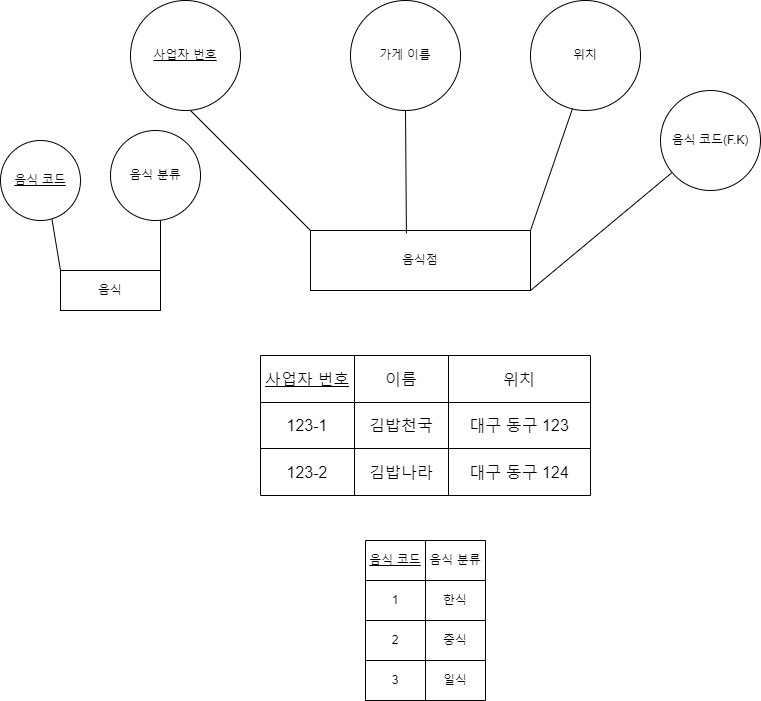

The diagram above was exported from draw.io. Its source (the exported page's mxGraphModel, read from the mxfile embedded in the PNG):
<mxGraphModel dx="1434" dy="790" grid="1" gridSize="10" guides="1" tooltips="1" connect="1" arrows="1" fold="1" page="1" pageScale="1" pageWidth="827" pageHeight="1169" math="0" shadow="0">
  <root>
    <mxCell id="0" />
    <mxCell id="1" parent="0" />
    <mxCell id="nzObPi_0MkkOfV61vMvv-2" value="음식점" style="rounded=0;whiteSpace=wrap;html=1;" parent="1" vertex="1">
      <mxGeometry x="320" y="390" width="220" height="60" as="geometry" />
    </mxCell>
    <mxCell id="nzObPi_0MkkOfV61vMvv-3" value="위치" style="ellipse;whiteSpace=wrap;html=1;aspect=fixed;" parent="1" vertex="1">
      <mxGeometry x="540" y="160" width="110" height="110" as="geometry" />
    </mxCell>
    <mxCell id="nzObPi_0MkkOfV61vMvv-4" value="가게 이름" style="ellipse;whiteSpace=wrap;html=1;aspect=fixed;" parent="1" vertex="1">
      <mxGeometry x="360" y="160" width="110" height="110" as="geometry" />
    </mxCell>
    <mxCell id="nzObPi_0MkkOfV61vMvv-7" value="" style="shape=table;startSize=0;container=1;collapsible=0;childLayout=tableLayout;fontSize=16;" parent="1" vertex="1">
      <mxGeometry x="270" y="515" width="330" height="140" as="geometry" />
    </mxCell>
    <mxCell id="nzObPi_0MkkOfV61vMvv-8" value="" style="shape=tableRow;horizontal=0;startSize=0;swimlaneHead=0;swimlaneBody=0;strokeColor=inherit;top=0;left=0;bottom=0;right=0;collapsible=0;dropTarget=0;fillColor=none;points=[[0,0.5],[1,0.5]];portConstraint=eastwest;fontSize=16;" parent="nzObPi_0MkkOfV61vMvv-7" vertex="1">
      <mxGeometry width="330" height="47" as="geometry" />
    </mxCell>
    <mxCell id="nzObPi_0MkkOfV61vMvv-9" value="&lt;u&gt;사업자 번호&lt;/u&gt;" style="shape=partialRectangle;html=1;whiteSpace=wrap;connectable=0;strokeColor=inherit;overflow=hidden;fillColor=none;top=0;left=0;bottom=0;right=0;pointerEvents=1;fontSize=16;" parent="nzObPi_0MkkOfV61vMvv-8" vertex="1">
      <mxGeometry width="94" height="47" as="geometry">
        <mxRectangle width="94" height="47" as="alternateBounds" />
      </mxGeometry>
    </mxCell>
    <mxCell id="nzObPi_0MkkOfV61vMvv-10" value="이름" style="shape=partialRectangle;html=1;whiteSpace=wrap;connectable=0;strokeColor=inherit;overflow=hidden;fillColor=none;top=0;left=0;bottom=0;right=0;pointerEvents=1;fontSize=16;" parent="nzObPi_0MkkOfV61vMvv-8" vertex="1">
      <mxGeometry x="94" width="94" height="47" as="geometry">
        <mxRectangle width="94" height="47" as="alternateBounds" />
      </mxGeometry>
    </mxCell>
    <mxCell id="nzObPi_0MkkOfV61vMvv-11" value="위치" style="shape=partialRectangle;html=1;whiteSpace=wrap;connectable=0;strokeColor=inherit;overflow=hidden;fillColor=none;top=0;left=0;bottom=0;right=0;pointerEvents=1;fontSize=16;" parent="nzObPi_0MkkOfV61vMvv-8" vertex="1">
      <mxGeometry x="188" width="142" height="47" as="geometry">
        <mxRectangle width="142" height="47" as="alternateBounds" />
      </mxGeometry>
    </mxCell>
    <mxCell id="nzObPi_0MkkOfV61vMvv-12" value="" style="shape=tableRow;horizontal=0;startSize=0;swimlaneHead=0;swimlaneBody=0;strokeColor=inherit;top=0;left=0;bottom=0;right=0;collapsible=0;dropTarget=0;fillColor=none;points=[[0,0.5],[1,0.5]];portConstraint=eastwest;fontSize=16;" parent="nzObPi_0MkkOfV61vMvv-7" vertex="1">
      <mxGeometry y="47" width="330" height="46" as="geometry" />
    </mxCell>
    <mxCell id="nzObPi_0MkkOfV61vMvv-13" value="123-1" style="shape=partialRectangle;html=1;whiteSpace=wrap;connectable=0;strokeColor=inherit;overflow=hidden;fillColor=none;top=0;left=0;bottom=0;right=0;pointerEvents=1;fontSize=16;" parent="nzObPi_0MkkOfV61vMvv-12" vertex="1">
      <mxGeometry width="94" height="46" as="geometry">
        <mxRectangle width="94" height="46" as="alternateBounds" />
      </mxGeometry>
    </mxCell>
    <mxCell id="nzObPi_0MkkOfV61vMvv-14" value="김밥천국" style="shape=partialRectangle;html=1;whiteSpace=wrap;connectable=0;strokeColor=inherit;overflow=hidden;fillColor=none;top=0;left=0;bottom=0;right=0;pointerEvents=1;fontSize=16;" parent="nzObPi_0MkkOfV61vMvv-12" vertex="1">
      <mxGeometry x="94" width="94" height="46" as="geometry">
        <mxRectangle width="94" height="46" as="alternateBounds" />
      </mxGeometry>
    </mxCell>
    <mxCell id="nzObPi_0MkkOfV61vMvv-15" value="대구 동구 123" style="shape=partialRectangle;html=1;whiteSpace=wrap;connectable=0;strokeColor=inherit;overflow=hidden;fillColor=none;top=0;left=0;bottom=0;right=0;pointerEvents=1;fontSize=16;" parent="nzObPi_0MkkOfV61vMvv-12" vertex="1">
      <mxGeometry x="188" width="142" height="46" as="geometry">
        <mxRectangle width="142" height="46" as="alternateBounds" />
      </mxGeometry>
    </mxCell>
    <mxCell id="nzObPi_0MkkOfV61vMvv-16" value="" style="shape=tableRow;horizontal=0;startSize=0;swimlaneHead=0;swimlaneBody=0;strokeColor=inherit;top=0;left=0;bottom=0;right=0;collapsible=0;dropTarget=0;fillColor=none;points=[[0,0.5],[1,0.5]];portConstraint=eastwest;fontSize=16;" parent="nzObPi_0MkkOfV61vMvv-7" vertex="1">
      <mxGeometry y="93" width="330" height="47" as="geometry" />
    </mxCell>
    <mxCell id="nzObPi_0MkkOfV61vMvv-17" value="123-2" style="shape=partialRectangle;html=1;whiteSpace=wrap;connectable=0;strokeColor=inherit;overflow=hidden;fillColor=none;top=0;left=0;bottom=0;right=0;pointerEvents=1;fontSize=16;" parent="nzObPi_0MkkOfV61vMvv-16" vertex="1">
      <mxGeometry width="94" height="47" as="geometry">
        <mxRectangle width="94" height="47" as="alternateBounds" />
      </mxGeometry>
    </mxCell>
    <mxCell id="nzObPi_0MkkOfV61vMvv-18" value="김밥나라" style="shape=partialRectangle;html=1;whiteSpace=wrap;connectable=0;strokeColor=inherit;overflow=hidden;fillColor=none;top=0;left=0;bottom=0;right=0;pointerEvents=1;fontSize=16;" parent="nzObPi_0MkkOfV61vMvv-16" vertex="1">
      <mxGeometry x="94" width="94" height="47" as="geometry">
        <mxRectangle width="94" height="47" as="alternateBounds" />
      </mxGeometry>
    </mxCell>
    <mxCell id="nzObPi_0MkkOfV61vMvv-19" value="대구 동구 124" style="shape=partialRectangle;html=1;whiteSpace=wrap;connectable=0;strokeColor=inherit;overflow=hidden;fillColor=none;top=0;left=0;bottom=0;right=0;pointerEvents=1;fontSize=16;" parent="nzObPi_0MkkOfV61vMvv-16" vertex="1">
      <mxGeometry x="188" width="142" height="47" as="geometry">
        <mxRectangle width="142" height="47" as="alternateBounds" />
      </mxGeometry>
    </mxCell>
    <mxCell id="nzObPi_0MkkOfV61vMvv-22" style="edgeStyle=orthogonalEdgeStyle;rounded=0;orthogonalLoop=1;jettySize=auto;html=1;exitX=0.5;exitY=1;exitDx=0;exitDy=0;" parent="1" edge="1">
      <mxGeometry relative="1" as="geometry">
        <mxPoint x="180" y="280" as="sourcePoint" />
        <mxPoint x="180" y="280" as="targetPoint" />
      </mxGeometry>
    </mxCell>
    <mxCell id="nzObPi_0MkkOfV61vMvv-24" value="&lt;u&gt;사업자 번호&lt;/u&gt;" style="ellipse;whiteSpace=wrap;html=1;aspect=fixed;" parent="1" vertex="1">
      <mxGeometry x="140" y="160" width="110" height="110" as="geometry" />
    </mxCell>
    <mxCell id="nzObPi_0MkkOfV61vMvv-25" value="" style="endArrow=none;html=1;rounded=0;entryX=0.5;entryY=1;entryDx=0;entryDy=0;exitX=0.436;exitY=0.05;exitDx=0;exitDy=0;exitPerimeter=0;" parent="1" source="nzObPi_0MkkOfV61vMvv-2" target="nzObPi_0MkkOfV61vMvv-4" edge="1">
      <mxGeometry width="50" height="50" relative="1" as="geometry">
        <mxPoint x="390" y="420" as="sourcePoint" />
        <mxPoint x="440" y="370" as="targetPoint" />
      </mxGeometry>
    </mxCell>
    <mxCell id="nzObPi_0MkkOfV61vMvv-26" value="" style="endArrow=none;html=1;rounded=0;entryX=0.382;entryY=0.982;entryDx=0;entryDy=0;entryPerimeter=0;exitX=1;exitY=0;exitDx=0;exitDy=0;" parent="1" source="nzObPi_0MkkOfV61vMvv-2" target="nzObPi_0MkkOfV61vMvv-3" edge="1">
      <mxGeometry width="50" height="50" relative="1" as="geometry">
        <mxPoint x="390" y="420" as="sourcePoint" />
        <mxPoint x="440" y="370" as="targetPoint" />
      </mxGeometry>
    </mxCell>
    <mxCell id="nzObPi_0MkkOfV61vMvv-27" value="" style="endArrow=none;html=1;rounded=0;entryX=0.545;entryY=1;entryDx=0;entryDy=0;entryPerimeter=0;exitX=0;exitY=0;exitDx=0;exitDy=0;" parent="1" source="nzObPi_0MkkOfV61vMvv-2" target="nzObPi_0MkkOfV61vMvv-24" edge="1">
      <mxGeometry width="50" height="50" relative="1" as="geometry">
        <mxPoint x="390" y="420" as="sourcePoint" />
        <mxPoint x="440" y="370" as="targetPoint" />
      </mxGeometry>
    </mxCell>
    <mxCell id="veov_ZnRzNO-lEe7y5Ut-2" value="" style="endArrow=none;html=1;rounded=0;exitX=1;exitY=1;exitDx=0;exitDy=0;" edge="1" parent="1" source="nzObPi_0MkkOfV61vMvv-2" target="veov_ZnRzNO-lEe7y5Ut-3">
      <mxGeometry width="50" height="50" relative="1" as="geometry">
        <mxPoint x="600" y="330" as="sourcePoint" />
        <mxPoint x="710" y="310" as="targetPoint" />
      </mxGeometry>
    </mxCell>
    <mxCell id="veov_ZnRzNO-lEe7y5Ut-3" value="음식 코드(F.K)" style="ellipse;whiteSpace=wrap;html=1;aspect=fixed;" vertex="1" parent="1">
      <mxGeometry x="670" y="250" width="100" height="100" as="geometry" />
    </mxCell>
    <mxCell id="veov_ZnRzNO-lEe7y5Ut-60" value="" style="shape=table;startSize=0;container=1;collapsible=0;childLayout=tableLayout;" vertex="1" parent="1">
      <mxGeometry x="375" y="700" width="120" height="160" as="geometry" />
    </mxCell>
    <mxCell id="veov_ZnRzNO-lEe7y5Ut-61" value="" style="shape=tableRow;horizontal=0;startSize=0;swimlaneHead=0;swimlaneBody=0;strokeColor=inherit;top=0;left=0;bottom=0;right=0;collapsible=0;dropTarget=0;fillColor=none;points=[[0,0.5],[1,0.5]];portConstraint=eastwest;" vertex="1" parent="veov_ZnRzNO-lEe7y5Ut-60">
      <mxGeometry width="120" height="40" as="geometry" />
    </mxCell>
    <mxCell id="veov_ZnRzNO-lEe7y5Ut-62" value="&lt;u&gt;음식 코드&lt;/u&gt;" style="shape=partialRectangle;html=1;whiteSpace=wrap;connectable=0;strokeColor=inherit;overflow=hidden;fillColor=none;top=0;left=0;bottom=0;right=0;pointerEvents=1;" vertex="1" parent="veov_ZnRzNO-lEe7y5Ut-61">
      <mxGeometry width="60" height="40" as="geometry">
        <mxRectangle width="60" height="40" as="alternateBounds" />
      </mxGeometry>
    </mxCell>
    <mxCell id="veov_ZnRzNO-lEe7y5Ut-63" value="음식 분류" style="shape=partialRectangle;html=1;whiteSpace=wrap;connectable=0;strokeColor=inherit;overflow=hidden;fillColor=none;top=0;left=0;bottom=0;right=0;pointerEvents=1;" vertex="1" parent="veov_ZnRzNO-lEe7y5Ut-61">
      <mxGeometry x="60" width="60" height="40" as="geometry">
        <mxRectangle width="60" height="40" as="alternateBounds" />
      </mxGeometry>
    </mxCell>
    <mxCell id="veov_ZnRzNO-lEe7y5Ut-64" value="" style="shape=tableRow;horizontal=0;startSize=0;swimlaneHead=0;swimlaneBody=0;strokeColor=inherit;top=0;left=0;bottom=0;right=0;collapsible=0;dropTarget=0;fillColor=none;points=[[0,0.5],[1,0.5]];portConstraint=eastwest;" vertex="1" parent="veov_ZnRzNO-lEe7y5Ut-60">
      <mxGeometry y="40" width="120" height="40" as="geometry" />
    </mxCell>
    <mxCell id="veov_ZnRzNO-lEe7y5Ut-65" value="1" style="shape=partialRectangle;html=1;whiteSpace=wrap;connectable=0;strokeColor=inherit;overflow=hidden;fillColor=none;top=0;left=0;bottom=0;right=0;pointerEvents=1;" vertex="1" parent="veov_ZnRzNO-lEe7y5Ut-64">
      <mxGeometry width="60" height="40" as="geometry">
        <mxRectangle width="60" height="40" as="alternateBounds" />
      </mxGeometry>
    </mxCell>
    <mxCell id="veov_ZnRzNO-lEe7y5Ut-66" value="한식" style="shape=partialRectangle;html=1;whiteSpace=wrap;connectable=0;strokeColor=inherit;overflow=hidden;fillColor=none;top=0;left=0;bottom=0;right=0;pointerEvents=1;" vertex="1" parent="veov_ZnRzNO-lEe7y5Ut-64">
      <mxGeometry x="60" width="60" height="40" as="geometry">
        <mxRectangle width="60" height="40" as="alternateBounds" />
      </mxGeometry>
    </mxCell>
    <mxCell id="veov_ZnRzNO-lEe7y5Ut-67" value="" style="shape=tableRow;horizontal=0;startSize=0;swimlaneHead=0;swimlaneBody=0;strokeColor=inherit;top=0;left=0;bottom=0;right=0;collapsible=0;dropTarget=0;fillColor=none;points=[[0,0.5],[1,0.5]];portConstraint=eastwest;" vertex="1" parent="veov_ZnRzNO-lEe7y5Ut-60">
      <mxGeometry y="80" width="120" height="40" as="geometry" />
    </mxCell>
    <mxCell id="veov_ZnRzNO-lEe7y5Ut-68" value="2" style="shape=partialRectangle;html=1;whiteSpace=wrap;connectable=0;strokeColor=inherit;overflow=hidden;fillColor=none;top=0;left=0;bottom=0;right=0;pointerEvents=1;" vertex="1" parent="veov_ZnRzNO-lEe7y5Ut-67">
      <mxGeometry width="60" height="40" as="geometry">
        <mxRectangle width="60" height="40" as="alternateBounds" />
      </mxGeometry>
    </mxCell>
    <mxCell id="veov_ZnRzNO-lEe7y5Ut-69" value="중식" style="shape=partialRectangle;html=1;whiteSpace=wrap;connectable=0;strokeColor=inherit;overflow=hidden;fillColor=none;top=0;left=0;bottom=0;right=0;pointerEvents=1;" vertex="1" parent="veov_ZnRzNO-lEe7y5Ut-67">
      <mxGeometry x="60" width="60" height="40" as="geometry">
        <mxRectangle width="60" height="40" as="alternateBounds" />
      </mxGeometry>
    </mxCell>
    <mxCell id="veov_ZnRzNO-lEe7y5Ut-70" value="" style="shape=tableRow;horizontal=0;startSize=0;swimlaneHead=0;swimlaneBody=0;strokeColor=inherit;top=0;left=0;bottom=0;right=0;collapsible=0;dropTarget=0;fillColor=none;points=[[0,0.5],[1,0.5]];portConstraint=eastwest;" vertex="1" parent="veov_ZnRzNO-lEe7y5Ut-60">
      <mxGeometry y="120" width="120" height="40" as="geometry" />
    </mxCell>
    <mxCell id="veov_ZnRzNO-lEe7y5Ut-71" value="3" style="shape=partialRectangle;html=1;whiteSpace=wrap;connectable=0;strokeColor=inherit;overflow=hidden;fillColor=none;top=0;left=0;bottom=0;right=0;pointerEvents=1;" vertex="1" parent="veov_ZnRzNO-lEe7y5Ut-70">
      <mxGeometry width="60" height="40" as="geometry">
        <mxRectangle width="60" height="40" as="alternateBounds" />
      </mxGeometry>
    </mxCell>
    <mxCell id="veov_ZnRzNO-lEe7y5Ut-72" value="일식" style="shape=partialRectangle;html=1;whiteSpace=wrap;connectable=0;strokeColor=inherit;overflow=hidden;fillColor=none;top=0;left=0;bottom=0;right=0;pointerEvents=1;" vertex="1" parent="veov_ZnRzNO-lEe7y5Ut-70">
      <mxGeometry x="60" width="60" height="40" as="geometry">
        <mxRectangle width="60" height="40" as="alternateBounds" />
      </mxGeometry>
    </mxCell>
    <mxCell id="veov_ZnRzNO-lEe7y5Ut-73" value="음식" style="whiteSpace=wrap;html=1;align=center;" vertex="1" parent="1">
      <mxGeometry x="70" y="430" width="100" height="40" as="geometry" />
    </mxCell>
    <mxCell id="veov_ZnRzNO-lEe7y5Ut-74" value="" style="endArrow=none;html=1;rounded=0;" edge="1" parent="1">
      <mxGeometry width="50" height="50" relative="1" as="geometry">
        <mxPoint x="170" y="430" as="sourcePoint" />
        <mxPoint x="170" y="370" as="targetPoint" />
        <Array as="points">
          <mxPoint x="170" y="430" />
        </Array>
      </mxGeometry>
    </mxCell>
    <mxCell id="veov_ZnRzNO-lEe7y5Ut-76" value="음식 분류" style="ellipse;whiteSpace=wrap;html=1;aspect=fixed;" vertex="1" parent="1">
      <mxGeometry x="120" y="290" width="90" height="90" as="geometry" />
    </mxCell>
    <mxCell id="veov_ZnRzNO-lEe7y5Ut-81" value="" style="endArrow=none;html=1;rounded=0;" edge="1" parent="1">
      <mxGeometry width="50" height="50" relative="1" as="geometry">
        <mxPoint x="70" y="430" as="sourcePoint" />
        <mxPoint x="60" y="370" as="targetPoint" />
        <Array as="points">
          <mxPoint x="70" y="430" />
        </Array>
      </mxGeometry>
    </mxCell>
    <mxCell id="veov_ZnRzNO-lEe7y5Ut-82" value="&lt;u&gt;음식 코드&lt;/u&gt;" style="ellipse;whiteSpace=wrap;html=1;aspect=fixed;" vertex="1" parent="1">
      <mxGeometry x="10" y="300" width="80" height="80" as="geometry" />
    </mxCell>
  </root>
</mxGraphModel>